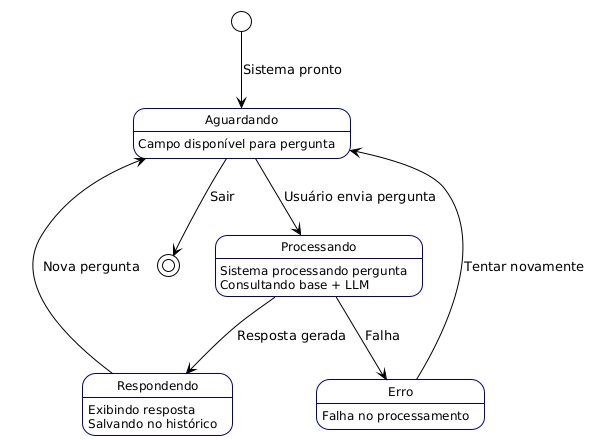

The diagram above was rendered by PlantUML. Its source (embedded in the PNG):
@startuml
!theme plain
skinparam state {
    BorderColor DarkBlue
    FontSize 12
}

[*] --> Aguardando : Sistema pronto

state Aguardando {
    Aguardando : Campo disponível para pergunta
}

state Processando {
    Processando : Sistema processando pergunta
    Processando : Consultando base + LLM
}

state Respondendo {
    Respondendo : Exibindo resposta
    Respondendo : Salvando no histórico
}

state Erro {
    Erro : Falha no processamento
}

Aguardando --> Processando : Usuário envia pergunta
Processando --> Respondendo : Resposta gerada
Processando --> Erro : Falha
Respondendo --> Aguardando : Nova pergunta
Erro --> Aguardando : Tentar novamente
Aguardando --> [*] : Sair
@enduml